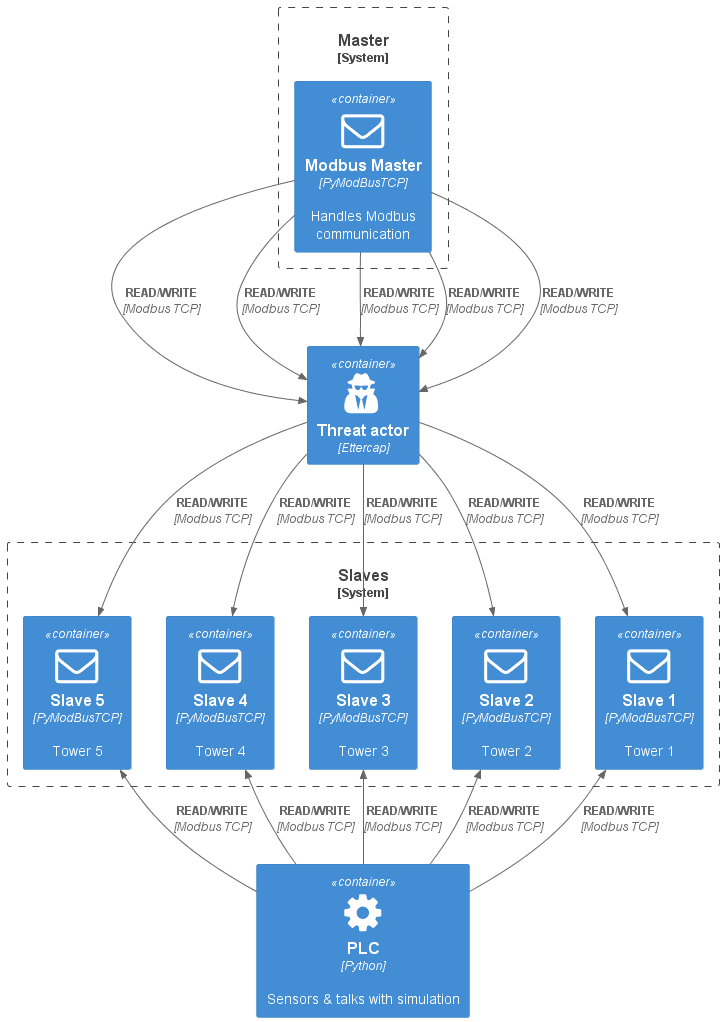

The diagram above was rendered by PlantUML. Its source (embedded in the PNG):
@startuml
!include https://raw.githubusercontent.com/plantuml-stdlib/C4-PlantUML/master/C4_Container.puml
!define DEVICONS https://raw.githubusercontent.com/tupadr3/plantuml-icon-font-sprites/master/devicons
!define FONTAWESOME https://raw.githubusercontent.com/tupadr3/plantuml-icon-font-sprites/master/font-awesome-5
!define FONTAWESOME1 https://raw.githubusercontent.com/tupadr3/plantuml-icon-font-sprites/master/font-awesome
!include DEVICONS/webplatform.puml
!include DEVICONS/python.puml
!include DEVICONS/msql_server.puml
!include FONTAWESOME/users.puml
!include FONTAWESOME1/envelope_o.puml
!include FONTAWESOME1/cog.puml
!include FONTAWESOME1/server.puml
!include FONTAWESOME1/user_secret.puml


System_Boundary(c1, "Master"){
    Container(master, "Modbus Master", "PyModBusTCP", "Handles Modbus communication", $sprite="envelope_o")
}

Container(atk, "Threat actor", "Ettercap", "", $sprite="user_secret")


System_Boundary(c2, "Slaves"){
Container(slave1, "Slave 1", "PyModBusTCP", "Tower 1", $sprite="envelope_o")
Container(slave2, "Slave 2", "PyModBusTCP", "Tower 2", $sprite="envelope_o")
Container(slave3, "Slave 3", "PyModBusTCP", "Tower 3", $sprite="envelope_o")
Container(slave4, "Slave 4", "PyModBusTCP", "Tower 4", $sprite="envelope_o")
Container(slave5, "Slave 5", "PyModBusTCP", "Tower 5", $sprite="envelope_o")

}

Container(plc, "PLC", "Python", "Sensors & talks with simulation", $sprite="cog")

Rel_D(master, atk, "READ/WRITE", "Modbus TCP")
Rel_D(master, atk, "READ/WRITE", "Modbus TCP")
Rel_D(master, atk, "READ/WRITE", "Modbus TCP")
Rel_D(master, atk, "READ/WRITE", "Modbus TCP")
Rel_D(master, atk, "READ/WRITE", "Modbus TCP")
Rel_D(atk, slave1, "READ/WRITE", "Modbus TCP")
Rel_D(atk, slave2, "READ/WRITE", "Modbus TCP")
Rel_D(atk, slave3, "READ/WRITE", "Modbus TCP")
Rel_D(atk, slave4, "READ/WRITE", "Modbus TCP")
Rel_D(atk, slave5, "READ/WRITE", "Modbus TCP")

Rel_U(plc, slave1, "READ/WRITE", "Modbus TCP")
Rel_U(plc, slave2, "READ/WRITE", "Modbus TCP")
Rel_U(plc, slave3, "READ/WRITE", "Modbus TCP")
Rel_U(plc, slave4, "READ/WRITE", "Modbus TCP")
Rel_U(plc, slave5, "READ/WRITE", "Modbus TCP")

@enduml